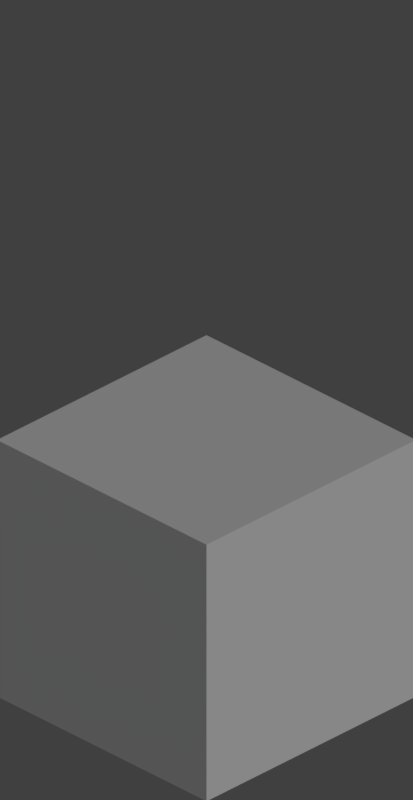 # Source: iso_cube_64.blend  (saved by Blender 2.78.0; exported with 4.5.12 LTS)
import bpy
from mathutils import Matrix  # noqa: F401  (used for matrix-valued properties, if any)

bpy.ops.wm.read_factory_settings(use_empty=True)
scene = bpy.context.scene
scene.name = 'Scene'

# ---- collections
col_collection_1 = bpy.data.collections.new('Collection 1'); scene.collection.children.link(col_collection_1)

# ---- world
world_world = bpy.data.worlds.new('World'); scene.world = world_world
world_world.color = (0.05088, 0.05088, 0.05088)
world_world.use_sun_shadow = False
world_world.sun_shadow_jitter_overblur = 0.0
world_world.cycles.sampling_method = 'MANUAL'

# ---- cameras
cam_camera = bpy.data.cameras.new('Camera')
cam_camera.type = 'ORTHO'
cam_camera.clip_end = 100.0
cam_camera.lens = 35.0
cam_camera.sensor_width = 32.0
cam_camera.sensor_height = 18.0
cam_camera.ortho_scale = 5.4
cam_camera.dof.focus_distance = 0.0
cam_camera.dof.aperture_fstop = 128.0

# ---- lights
light_lamp = bpy.data.lights.new('Lamp', 'SUN')
light_lamp.transmission_factor = 0.0
light_lamp.cutoff_distance = 30.0
light_lamp.angle = 0.1993
light_lamp.energy = 1.0
light_lamp.shadow_buffer_clip_start = 1.001
light_lamp.shadow_soft_size = 0.1
light_lamp.shadow_cascade_max_distance = 1000.0

# ---- meshes
me_cube_001 = bpy.data.meshes.new('Cube.001')
me_cube_001.from_pydata([(-1.0, -1.0, -1.0), (-1.0, -1.0, 1.0), (-1.0, 1.0, -1.0), (-1.0, 1.0, 1.0), (1.0, -1.0, -1.0), (1.0, -1.0, 1.0), (1.0, 1.0, -1.0), (1.0, 1.0, 1.0)], [], [(0, 1, 3, 2), (2, 3, 7, 6), (6, 7, 5, 4), (4, 5, 1, 0), (2, 6, 4, 0), (7, 3, 1, 5)])
me_cube_001.use_remesh_preserve_volume = False
me_cube_001.use_remesh_preserve_attributes = False
me_cube_001.use_mirror_vertex_groups = False
me_cube_001.update()

# ---- objects
ob_cube = bpy.data.objects.new('Cube', me_cube_001)
ob_lamp = bpy.data.objects.new('Lamp', light_lamp)
ob_camera = bpy.data.objects.new('Camera', cam_camera)

# ---- transforms, parenting, visibility, modifiers, constraints
ob_cube.location = (0.0, 0.0, 0.0)
ob_cube.lineart.crease_threshold = 0.0
ob_lamp.location = (9.744, -3.294, 5.904)
ob_lamp.rotation_euler = (0.9484, -0.03673, 1.368)
ob_lamp.lock_rotations_4d = False
ob_lamp.empty_display_type = 'ARROWS'
ob_lamp.color = (0.0, 0.0, 0.0, 0.0)
ob_lamp.lineart.crease_threshold = 0.0
ob_camera.location = (10.0, -10.0, 9.48)
ob_camera.rotation_euler = (1.047, 0.0, 0.7854)
ob_camera.lock_rotations_4d = False
ob_camera.empty_display_type = 'ARROWS'
ob_camera.color = (0.0, 0.0, 0.0, 0.0)
ob_camera.display_type = 'WIRE'
ob_camera.lineart.crease_threshold = 0.0

# ---- collection membership
col_collection_1.objects.link(ob_cube)
col_collection_1.objects.link(ob_lamp)
col_collection_1.objects.link(ob_camera)

# ---- scene / render settings (as saved in the file)
scene.camera = ob_camera
scene.frame_start = 1; scene.frame_end = 250; scene.frame_set(1)
scene.render.engine = 'BLENDER_EEVEE_NEXT'
scene.render.resolution_x = 64
scene.render.resolution_y = 124
scene.render.dither_intensity = 0.0
scene.render.film_transparent = True
scene.cycles.use_denoising = False
scene.cycles.samples = 128
scene.cycles.sampling_pattern = 'TABULATED_SOBOL'
scene.cycles.light_sampling_threshold = 0.0
scene.cycles.use_adaptive_sampling = False
scene.cycles.use_light_tree = False
scene.cycles.blur_glossy = 0.0
scene.cycles.sample_clamp_indirect = 0.0
scene.view_settings.view_transform = 'Standard'
bpy.context.view_layer.update()
